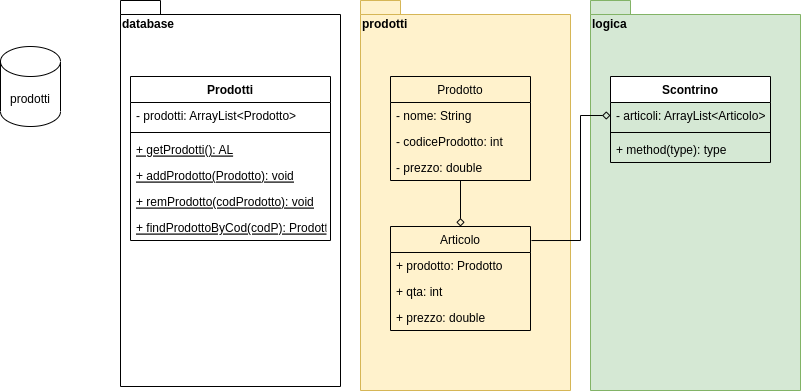

The diagram above was exported from draw.io. Its source (the exported page's mxGraphModel, read from the mxfile embedded in the PNG):
<mxGraphModel dx="856" dy="644" grid="1" gridSize="10" guides="1" tooltips="1" connect="1" arrows="1" fold="1" page="1" pageScale="1" pageWidth="827" pageHeight="1169" math="0" shadow="0">
  <root>
    <mxCell id="0" />
    <mxCell id="1" parent="0" />
    <mxCell id="caCngXG-gim22t4HIS4t-10" value="prodotti" style="shape=folder;fontStyle=1;spacingTop=10;tabWidth=40;tabHeight=14;tabPosition=left;html=1;fillColor=#fff2cc;strokeColor=#d6b656;align=left;verticalAlign=top;" vertex="1" parent="1">
      <mxGeometry x="410" y="14" width="210" height="390" as="geometry" />
    </mxCell>
    <mxCell id="caCngXG-gim22t4HIS4t-1" value="Prodotto" style="swimlane;fontStyle=0;childLayout=stackLayout;horizontal=1;startSize=26;fillColor=none;horizontalStack=0;resizeParent=1;resizeParentMax=0;resizeLast=0;collapsible=1;marginBottom=0;" vertex="1" parent="1">
      <mxGeometry x="440" y="90" width="140" height="104" as="geometry" />
    </mxCell>
    <mxCell id="caCngXG-gim22t4HIS4t-2" value="- nome: String" style="text;strokeColor=none;fillColor=none;align=left;verticalAlign=top;spacingLeft=4;spacingRight=4;overflow=hidden;rotatable=0;points=[[0,0.5],[1,0.5]];portConstraint=eastwest;" vertex="1" parent="caCngXG-gim22t4HIS4t-1">
      <mxGeometry y="26" width="140" height="26" as="geometry" />
    </mxCell>
    <mxCell id="caCngXG-gim22t4HIS4t-3" value="- codiceProdotto: int" style="text;strokeColor=none;fillColor=none;align=left;verticalAlign=top;spacingLeft=4;spacingRight=4;overflow=hidden;rotatable=0;points=[[0,0.5],[1,0.5]];portConstraint=eastwest;" vertex="1" parent="caCngXG-gim22t4HIS4t-1">
      <mxGeometry y="52" width="140" height="26" as="geometry" />
    </mxCell>
    <mxCell id="caCngXG-gim22t4HIS4t-4" value="- prezzo: double" style="text;strokeColor=none;fillColor=none;align=left;verticalAlign=top;spacingLeft=4;spacingRight=4;overflow=hidden;rotatable=0;points=[[0,0.5],[1,0.5]];portConstraint=eastwest;" vertex="1" parent="caCngXG-gim22t4HIS4t-1">
      <mxGeometry y="78" width="140" height="26" as="geometry" />
    </mxCell>
    <mxCell id="caCngXG-gim22t4HIS4t-9" style="edgeStyle=orthogonalEdgeStyle;rounded=0;orthogonalLoop=1;jettySize=auto;html=1;exitX=0.5;exitY=0;exitDx=0;exitDy=0;startArrow=diamond;startFill=0;endArrow=none;endFill=0;" edge="1" parent="1" source="caCngXG-gim22t4HIS4t-5" target="caCngXG-gim22t4HIS4t-1">
      <mxGeometry relative="1" as="geometry" />
    </mxCell>
    <mxCell id="caCngXG-gim22t4HIS4t-5" value="Articolo" style="swimlane;fontStyle=0;childLayout=stackLayout;horizontal=1;startSize=26;fillColor=none;horizontalStack=0;resizeParent=1;resizeParentMax=0;resizeLast=0;collapsible=1;marginBottom=0;" vertex="1" parent="1">
      <mxGeometry x="440" y="240" width="140" height="104" as="geometry" />
    </mxCell>
    <mxCell id="caCngXG-gim22t4HIS4t-6" value="+ prodotto: Prodotto" style="text;strokeColor=none;fillColor=none;align=left;verticalAlign=top;spacingLeft=4;spacingRight=4;overflow=hidden;rotatable=0;points=[[0,0.5],[1,0.5]];portConstraint=eastwest;" vertex="1" parent="caCngXG-gim22t4HIS4t-5">
      <mxGeometry y="26" width="140" height="26" as="geometry" />
    </mxCell>
    <mxCell id="caCngXG-gim22t4HIS4t-7" value="+ qta: int" style="text;strokeColor=none;fillColor=none;align=left;verticalAlign=top;spacingLeft=4;spacingRight=4;overflow=hidden;rotatable=0;points=[[0,0.5],[1,0.5]];portConstraint=eastwest;" vertex="1" parent="caCngXG-gim22t4HIS4t-5">
      <mxGeometry y="52" width="140" height="26" as="geometry" />
    </mxCell>
    <mxCell id="caCngXG-gim22t4HIS4t-8" value="+ prezzo: double" style="text;strokeColor=none;fillColor=none;align=left;verticalAlign=top;spacingLeft=4;spacingRight=4;overflow=hidden;rotatable=0;points=[[0,0.5],[1,0.5]];portConstraint=eastwest;" vertex="1" parent="caCngXG-gim22t4HIS4t-5">
      <mxGeometry y="78" width="140" height="26" as="geometry" />
    </mxCell>
    <mxCell id="caCngXG-gim22t4HIS4t-11" value="database" style="shape=folder;fontStyle=1;spacingTop=10;tabWidth=40;tabHeight=14;tabPosition=left;html=1;align=left;verticalAlign=top;" vertex="1" parent="1">
      <mxGeometry x="170" y="14" width="220" height="386" as="geometry" />
    </mxCell>
    <mxCell id="caCngXG-gim22t4HIS4t-12" value="Prodotti" style="swimlane;fontStyle=1;align=center;verticalAlign=top;childLayout=stackLayout;horizontal=1;startSize=26;horizontalStack=0;resizeParent=1;resizeParentMax=0;resizeLast=0;collapsible=1;marginBottom=0;" vertex="1" parent="1">
      <mxGeometry x="180" y="90" width="200" height="164" as="geometry" />
    </mxCell>
    <mxCell id="caCngXG-gim22t4HIS4t-13" value="- prodotti: ArrayList&lt;Prodotto&gt;" style="text;strokeColor=none;fillColor=none;align=left;verticalAlign=top;spacingLeft=4;spacingRight=4;overflow=hidden;rotatable=0;points=[[0,0.5],[1,0.5]];portConstraint=eastwest;" vertex="1" parent="caCngXG-gim22t4HIS4t-12">
      <mxGeometry y="26" width="200" height="26" as="geometry" />
    </mxCell>
    <mxCell id="caCngXG-gim22t4HIS4t-14" value="" style="line;strokeWidth=1;fillColor=none;align=left;verticalAlign=middle;spacingTop=-1;spacingLeft=3;spacingRight=3;rotatable=0;labelPosition=right;points=[];portConstraint=eastwest;strokeColor=inherit;" vertex="1" parent="caCngXG-gim22t4HIS4t-12">
      <mxGeometry y="52" width="200" height="8" as="geometry" />
    </mxCell>
    <mxCell id="caCngXG-gim22t4HIS4t-15" value="+ getProdotti(): AL" style="text;strokeColor=none;fillColor=none;align=left;verticalAlign=top;spacingLeft=4;spacingRight=4;overflow=hidden;rotatable=0;points=[[0,0.5],[1,0.5]];portConstraint=eastwest;fontStyle=4" vertex="1" parent="caCngXG-gim22t4HIS4t-12">
      <mxGeometry y="60" width="200" height="26" as="geometry" />
    </mxCell>
    <mxCell id="caCngXG-gim22t4HIS4t-18" value="+ addProdotto(Prodotto): void" style="text;strokeColor=none;fillColor=none;align=left;verticalAlign=top;spacingLeft=4;spacingRight=4;overflow=hidden;rotatable=0;points=[[0,0.5],[1,0.5]];portConstraint=eastwest;fontStyle=4" vertex="1" parent="caCngXG-gim22t4HIS4t-12">
      <mxGeometry y="86" width="200" height="26" as="geometry" />
    </mxCell>
    <mxCell id="caCngXG-gim22t4HIS4t-22" value="+ remProdotto(codProdotto): void" style="text;strokeColor=none;fillColor=none;align=left;verticalAlign=top;spacingLeft=4;spacingRight=4;overflow=hidden;rotatable=0;points=[[0,0.5],[1,0.5]];portConstraint=eastwest;fontStyle=4" vertex="1" parent="caCngXG-gim22t4HIS4t-12">
      <mxGeometry y="112" width="200" height="26" as="geometry" />
    </mxCell>
    <mxCell id="caCngXG-gim22t4HIS4t-19" value="+ findProdottoByCod(codP): Prodotto" style="text;strokeColor=none;fillColor=none;align=left;verticalAlign=top;spacingLeft=4;spacingRight=4;overflow=hidden;rotatable=0;points=[[0,0.5],[1,0.5]];portConstraint=eastwest;fontStyle=4" vertex="1" parent="caCngXG-gim22t4HIS4t-12">
      <mxGeometry y="138" width="200" height="26" as="geometry" />
    </mxCell>
    <mxCell id="caCngXG-gim22t4HIS4t-16" value="prodotti" style="shape=cylinder3;whiteSpace=wrap;html=1;boundedLbl=1;backgroundOutline=1;size=15;" vertex="1" parent="1">
      <mxGeometry x="50" y="60" width="60" height="80" as="geometry" />
    </mxCell>
    <mxCell id="caCngXG-gim22t4HIS4t-23" value="logica" style="shape=folder;fontStyle=1;spacingTop=10;tabWidth=40;tabHeight=14;tabPosition=left;html=1;fillColor=#d5e8d4;strokeColor=#82b366;align=left;verticalAlign=top;" vertex="1" parent="1">
      <mxGeometry x="640" y="14" width="210" height="390" as="geometry" />
    </mxCell>
    <mxCell id="caCngXG-gim22t4HIS4t-24" value="Scontrino" style="swimlane;fontStyle=1;align=center;verticalAlign=top;childLayout=stackLayout;horizontal=1;startSize=26;horizontalStack=0;resizeParent=1;resizeParentMax=0;resizeLast=0;collapsible=1;marginBottom=0;" vertex="1" parent="1">
      <mxGeometry x="660" y="90" width="160" height="86" as="geometry" />
    </mxCell>
    <mxCell id="caCngXG-gim22t4HIS4t-25" value="- articoli: ArrayList&lt;Articolo&gt;" style="text;strokeColor=none;fillColor=none;align=left;verticalAlign=top;spacingLeft=4;spacingRight=4;overflow=hidden;rotatable=0;points=[[0,0.5],[1,0.5]];portConstraint=eastwest;" vertex="1" parent="caCngXG-gim22t4HIS4t-24">
      <mxGeometry y="26" width="160" height="26" as="geometry" />
    </mxCell>
    <mxCell id="caCngXG-gim22t4HIS4t-26" value="" style="line;strokeWidth=1;fillColor=none;align=left;verticalAlign=middle;spacingTop=-1;spacingLeft=3;spacingRight=3;rotatable=0;labelPosition=right;points=[];portConstraint=eastwest;strokeColor=inherit;" vertex="1" parent="caCngXG-gim22t4HIS4t-24">
      <mxGeometry y="52" width="160" height="8" as="geometry" />
    </mxCell>
    <mxCell id="caCngXG-gim22t4HIS4t-27" value="+ method(type): type" style="text;strokeColor=none;fillColor=none;align=left;verticalAlign=top;spacingLeft=4;spacingRight=4;overflow=hidden;rotatable=0;points=[[0,0.5],[1,0.5]];portConstraint=eastwest;" vertex="1" parent="caCngXG-gim22t4HIS4t-24">
      <mxGeometry y="60" width="160" height="26" as="geometry" />
    </mxCell>
    <mxCell id="caCngXG-gim22t4HIS4t-28" style="edgeStyle=orthogonalEdgeStyle;rounded=0;orthogonalLoop=1;jettySize=auto;html=1;exitX=0;exitY=0.5;exitDx=0;exitDy=0;entryX=1.007;entryY=0.135;entryDx=0;entryDy=0;entryPerimeter=0;startArrow=diamond;startFill=0;endArrow=none;endFill=0;" edge="1" parent="1" source="caCngXG-gim22t4HIS4t-25" target="caCngXG-gim22t4HIS4t-5">
      <mxGeometry relative="1" as="geometry">
        <Array as="points">
          <mxPoint x="630" y="129" />
          <mxPoint x="630" y="254" />
        </Array>
      </mxGeometry>
    </mxCell>
  </root>
</mxGraphModel>